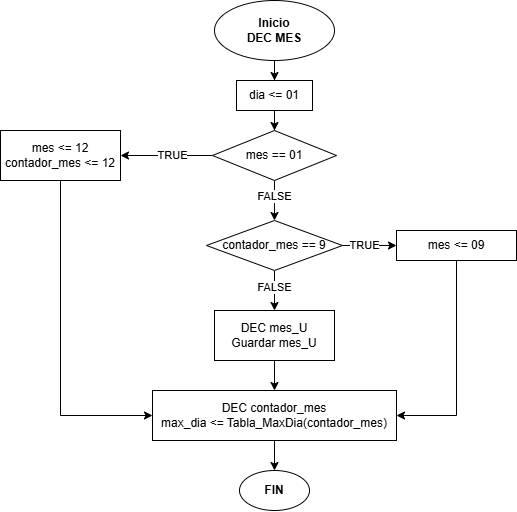

The diagram above was exported from draw.io. Its source (the exported page's mxGraphModel, read from the mxfile embedded in the PNG):
<mxGraphModel dx="1193" dy="652" grid="1" gridSize="10" guides="1" tooltips="1" connect="1" arrows="1" fold="1" page="1" pageScale="1" pageWidth="827" pageHeight="1169" math="0" shadow="0">
  <root>
    <mxCell id="0" />
    <mxCell id="1" parent="0" />
    <mxCell id="mFU24uuFbqS22VczjapG-2" style="edgeStyle=orthogonalEdgeStyle;rounded=0;orthogonalLoop=1;jettySize=auto;html=1;entryX=0.5;entryY=0;entryDx=0;entryDy=0;" edge="1" parent="1" source="UCX6jdzulmZMe2egG1ap-1" target="mFU24uuFbqS22VczjapG-1">
      <mxGeometry relative="1" as="geometry" />
    </mxCell>
    <mxCell id="UCX6jdzulmZMe2egG1ap-1" value="Inicio&lt;div&gt;DEC MES&lt;/div&gt;" style="ellipse;whiteSpace=wrap;html=1;fontStyle=1" parent="1" vertex="1">
      <mxGeometry x="354" y="30" width="120" height="60" as="geometry" />
    </mxCell>
    <mxCell id="UCX6jdzulmZMe2egG1ap-2" value="&lt;b&gt;FIN&lt;/b&gt;" style="ellipse;whiteSpace=wrap;html=1;" parent="1" vertex="1">
      <mxGeometry x="379" y="500" width="70" height="40" as="geometry" />
    </mxCell>
    <mxCell id="mFU24uuFbqS22VczjapG-5" style="edgeStyle=orthogonalEdgeStyle;rounded=0;orthogonalLoop=1;jettySize=auto;html=1;entryX=0.5;entryY=0;entryDx=0;entryDy=0;" edge="1" parent="1" source="mFU24uuFbqS22VczjapG-1" target="mFU24uuFbqS22VczjapG-3">
      <mxGeometry relative="1" as="geometry" />
    </mxCell>
    <mxCell id="mFU24uuFbqS22VczjapG-1" value="dia &amp;lt;= 01" style="rounded=0;whiteSpace=wrap;html=1;" vertex="1" parent="1">
      <mxGeometry x="376" y="110" width="76" height="30" as="geometry" />
    </mxCell>
    <mxCell id="mFU24uuFbqS22VczjapG-7" style="edgeStyle=orthogonalEdgeStyle;rounded=0;orthogonalLoop=1;jettySize=auto;html=1;entryX=1;entryY=0.5;entryDx=0;entryDy=0;" edge="1" parent="1" source="mFU24uuFbqS22VczjapG-3" target="mFU24uuFbqS22VczjapG-6">
      <mxGeometry relative="1" as="geometry" />
    </mxCell>
    <mxCell id="mFU24uuFbqS22VczjapG-8" value="TRUE" style="edgeLabel;html=1;align=center;verticalAlign=middle;resizable=0;points=[];" vertex="1" connectable="0" parent="mFU24uuFbqS22VczjapG-7">
      <mxGeometry x="-0.1118" relative="1" as="geometry">
        <mxPoint as="offset" />
      </mxGeometry>
    </mxCell>
    <mxCell id="mFU24uuFbqS22VczjapG-10" style="edgeStyle=orthogonalEdgeStyle;rounded=0;orthogonalLoop=1;jettySize=auto;html=1;entryX=0.5;entryY=0;entryDx=0;entryDy=0;" edge="1" parent="1" source="mFU24uuFbqS22VczjapG-3" target="mFU24uuFbqS22VczjapG-12">
      <mxGeometry relative="1" as="geometry">
        <mxPoint x="414" y="250" as="targetPoint" />
      </mxGeometry>
    </mxCell>
    <mxCell id="mFU24uuFbqS22VczjapG-11" value="FALSE" style="edgeLabel;html=1;align=center;verticalAlign=middle;resizable=0;points=[];" vertex="1" connectable="0" parent="mFU24uuFbqS22VczjapG-10">
      <mxGeometry x="-0.2" relative="1" as="geometry">
        <mxPoint as="offset" />
      </mxGeometry>
    </mxCell>
    <mxCell id="mFU24uuFbqS22VczjapG-3" value="mes == 01" style="rhombus;whiteSpace=wrap;html=1;" vertex="1" parent="1">
      <mxGeometry x="352" y="160" width="124" height="50" as="geometry" />
    </mxCell>
    <mxCell id="mFU24uuFbqS22VczjapG-28" style="edgeStyle=orthogonalEdgeStyle;rounded=0;orthogonalLoop=1;jettySize=auto;html=1;entryX=0;entryY=0.5;entryDx=0;entryDy=0;" edge="1" parent="1" source="mFU24uuFbqS22VczjapG-6" target="mFU24uuFbqS22VczjapG-24">
      <mxGeometry relative="1" as="geometry">
        <Array as="points">
          <mxPoint x="200" y="445" />
        </Array>
      </mxGeometry>
    </mxCell>
    <mxCell id="mFU24uuFbqS22VczjapG-6" value="mes &amp;lt;= 12&lt;div&gt;contador_mes &amp;lt;= 12&lt;/div&gt;" style="rounded=0;whiteSpace=wrap;html=1;" vertex="1" parent="1">
      <mxGeometry x="140" y="160" width="120" height="50" as="geometry" />
    </mxCell>
    <mxCell id="mFU24uuFbqS22VczjapG-14" style="edgeStyle=orthogonalEdgeStyle;rounded=0;orthogonalLoop=1;jettySize=auto;html=1;entryX=0;entryY=0.5;entryDx=0;entryDy=0;" edge="1" parent="1" source="mFU24uuFbqS22VczjapG-12" target="mFU24uuFbqS22VczjapG-13">
      <mxGeometry relative="1" as="geometry" />
    </mxCell>
    <mxCell id="mFU24uuFbqS22VczjapG-15" value="TRUE" style="edgeLabel;html=1;align=center;verticalAlign=middle;resizable=0;points=[];" vertex="1" connectable="0" parent="mFU24uuFbqS22VczjapG-14">
      <mxGeometry x="-0.2487" relative="1" as="geometry">
        <mxPoint x="2" as="offset" />
      </mxGeometry>
    </mxCell>
    <mxCell id="mFU24uuFbqS22VczjapG-17" style="edgeStyle=orthogonalEdgeStyle;rounded=0;orthogonalLoop=1;jettySize=auto;html=1;entryX=0.5;entryY=0;entryDx=0;entryDy=0;" edge="1" parent="1" source="mFU24uuFbqS22VczjapG-12" target="mFU24uuFbqS22VczjapG-16">
      <mxGeometry relative="1" as="geometry" />
    </mxCell>
    <mxCell id="mFU24uuFbqS22VczjapG-18" value="FALSE" style="edgeLabel;html=1;align=center;verticalAlign=middle;resizable=0;points=[];" vertex="1" connectable="0" parent="mFU24uuFbqS22VczjapG-17">
      <mxGeometry x="-0.1556" relative="1" as="geometry">
        <mxPoint as="offset" />
      </mxGeometry>
    </mxCell>
    <mxCell id="mFU24uuFbqS22VczjapG-12" value="contador_mes == 9" style="rhombus;whiteSpace=wrap;html=1;" vertex="1" parent="1">
      <mxGeometry x="346" y="250" width="136" height="50" as="geometry" />
    </mxCell>
    <mxCell id="mFU24uuFbqS22VczjapG-29" style="edgeStyle=orthogonalEdgeStyle;rounded=0;orthogonalLoop=1;jettySize=auto;html=1;entryX=1;entryY=0.5;entryDx=0;entryDy=0;" edge="1" parent="1" source="mFU24uuFbqS22VczjapG-13" target="mFU24uuFbqS22VczjapG-24">
      <mxGeometry relative="1" as="geometry" />
    </mxCell>
    <mxCell id="mFU24uuFbqS22VczjapG-13" value="mes &amp;lt;= 09" style="rounded=0;whiteSpace=wrap;html=1;" vertex="1" parent="1">
      <mxGeometry x="536" y="260" width="120" height="30" as="geometry" />
    </mxCell>
    <mxCell id="mFU24uuFbqS22VczjapG-25" style="edgeStyle=orthogonalEdgeStyle;rounded=0;orthogonalLoop=1;jettySize=auto;html=1;entryX=0.5;entryY=0;entryDx=0;entryDy=0;" edge="1" parent="1" source="mFU24uuFbqS22VczjapG-16" target="mFU24uuFbqS22VczjapG-24">
      <mxGeometry relative="1" as="geometry" />
    </mxCell>
    <mxCell id="mFU24uuFbqS22VczjapG-16" value="DEC mes_U&lt;div&gt;Guardar mes_U&lt;/div&gt;" style="rounded=0;whiteSpace=wrap;html=1;" vertex="1" parent="1">
      <mxGeometry x="354" y="340" width="120" height="50" as="geometry" />
    </mxCell>
    <mxCell id="mFU24uuFbqS22VczjapG-26" style="edgeStyle=orthogonalEdgeStyle;rounded=0;orthogonalLoop=1;jettySize=auto;html=1;entryX=0.5;entryY=0;entryDx=0;entryDy=0;" edge="1" parent="1" source="mFU24uuFbqS22VczjapG-24" target="UCX6jdzulmZMe2egG1ap-2">
      <mxGeometry relative="1" as="geometry" />
    </mxCell>
    <mxCell id="mFU24uuFbqS22VczjapG-24" value="&lt;div&gt;DEC contador_mes&lt;/div&gt;&lt;div&gt;max_dia &amp;lt;= Tabla_MaxDia(contador_mes)&lt;/div&gt;" style="rounded=0;whiteSpace=wrap;html=1;" vertex="1" parent="1">
      <mxGeometry x="292" y="420" width="244" height="50" as="geometry" />
    </mxCell>
  </root>
</mxGraphModel>